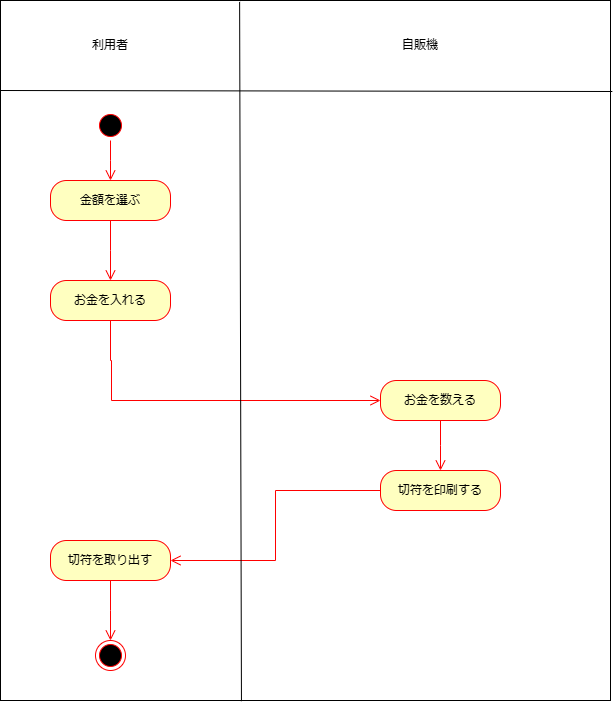

The diagram above was exported from draw.io. Its source (the exported page's mxGraphModel, read from the mxfile embedded in the PNG):
<mxGraphModel dx="880" dy="444" grid="1" gridSize="10" guides="1" tooltips="1" connect="1" arrows="1" fold="1" page="1" pageScale="1" pageWidth="827" pageHeight="1169" math="0" shadow="0">
  <root>
    <mxCell id="0" />
    <mxCell id="1" parent="0" />
    <mxCell id="xkeyIR3C7fxFRsBVZDZF-19" value="" style="rounded=0;whiteSpace=wrap;html=1;" vertex="1" parent="1">
      <mxGeometry x="90" y="70" width="610" height="700" as="geometry" />
    </mxCell>
    <mxCell id="xkeyIR3C7fxFRsBVZDZF-4" value="利用者" style="text;html=1;strokeColor=none;fillColor=none;align=center;verticalAlign=middle;whiteSpace=wrap;rounded=0;" vertex="1" parent="1">
      <mxGeometry x="170" y="100" width="60" height="30" as="geometry" />
    </mxCell>
    <mxCell id="xkeyIR3C7fxFRsBVZDZF-5" value="自販機" style="text;html=1;strokeColor=none;fillColor=none;align=center;verticalAlign=middle;whiteSpace=wrap;rounded=0;" vertex="1" parent="1">
      <mxGeometry x="480" y="100" width="60" height="30" as="geometry" />
    </mxCell>
    <mxCell id="xkeyIR3C7fxFRsBVZDZF-6" value="" style="ellipse;html=1;shape=startState;fillColor=#000000;strokeColor=#ff0000;" vertex="1" parent="1">
      <mxGeometry x="185" y="180" width="30" height="30" as="geometry" />
    </mxCell>
    <mxCell id="xkeyIR3C7fxFRsBVZDZF-7" value="" style="edgeStyle=orthogonalEdgeStyle;html=1;verticalAlign=bottom;endArrow=open;endSize=8;strokeColor=#ff0000;rounded=0;" edge="1" source="xkeyIR3C7fxFRsBVZDZF-6" parent="1">
      <mxGeometry relative="1" as="geometry">
        <mxPoint x="200" y="250" as="targetPoint" />
      </mxGeometry>
    </mxCell>
    <mxCell id="xkeyIR3C7fxFRsBVZDZF-8" value="金額を選ぶ" style="rounded=1;whiteSpace=wrap;html=1;arcSize=40;fontColor=#000000;fillColor=#ffffc0;strokeColor=#ff0000;" vertex="1" parent="1">
      <mxGeometry x="140" y="250" width="120" height="40" as="geometry" />
    </mxCell>
    <mxCell id="xkeyIR3C7fxFRsBVZDZF-9" value="" style="edgeStyle=orthogonalEdgeStyle;html=1;verticalAlign=bottom;endArrow=open;endSize=8;strokeColor=#ff0000;rounded=0;" edge="1" source="xkeyIR3C7fxFRsBVZDZF-8" parent="1">
      <mxGeometry relative="1" as="geometry">
        <mxPoint x="200" y="350" as="targetPoint" />
      </mxGeometry>
    </mxCell>
    <mxCell id="xkeyIR3C7fxFRsBVZDZF-10" value="お金を入れる" style="rounded=1;whiteSpace=wrap;html=1;arcSize=40;fontColor=#000000;fillColor=#ffffc0;strokeColor=#ff0000;" vertex="1" parent="1">
      <mxGeometry x="140" y="350" width="120" height="40" as="geometry" />
    </mxCell>
    <mxCell id="xkeyIR3C7fxFRsBVZDZF-11" value="" style="edgeStyle=orthogonalEdgeStyle;html=1;verticalAlign=bottom;endArrow=open;endSize=8;strokeColor=#ff0000;rounded=0;entryX=0;entryY=0.5;entryDx=0;entryDy=0;exitX=0.5;exitY=1;exitDx=0;exitDy=0;" edge="1" source="xkeyIR3C7fxFRsBVZDZF-10" parent="1">
      <mxGeometry relative="1" as="geometry">
        <mxPoint x="470" y="470" as="targetPoint" />
        <mxPoint x="200" y="400" as="sourcePoint" />
        <Array as="points">
          <mxPoint x="200" y="430" />
          <mxPoint x="201" y="430" />
          <mxPoint x="201" y="470" />
        </Array>
      </mxGeometry>
    </mxCell>
    <mxCell id="xkeyIR3C7fxFRsBVZDZF-14" value="切符を印刷する" style="rounded=1;whiteSpace=wrap;html=1;arcSize=40;fontColor=#000000;fillColor=#ffffc0;strokeColor=#ff0000;" vertex="1" parent="1">
      <mxGeometry x="470" y="540" width="120" height="40" as="geometry" />
    </mxCell>
    <mxCell id="xkeyIR3C7fxFRsBVZDZF-15" value="" style="edgeStyle=orthogonalEdgeStyle;html=1;verticalAlign=bottom;endArrow=open;endSize=8;strokeColor=#ff0000;rounded=0;entryX=1;entryY=0.5;entryDx=0;entryDy=0;" edge="1" source="xkeyIR3C7fxFRsBVZDZF-14" parent="1" target="xkeyIR3C7fxFRsBVZDZF-16">
      <mxGeometry relative="1" as="geometry">
        <mxPoint x="590" y="640" as="targetPoint" />
      </mxGeometry>
    </mxCell>
    <mxCell id="xkeyIR3C7fxFRsBVZDZF-16" value="切符を取り出す" style="rounded=1;whiteSpace=wrap;html=1;arcSize=40;fontColor=#000000;fillColor=#ffffc0;strokeColor=#ff0000;" vertex="1" parent="1">
      <mxGeometry x="140" y="610" width="120" height="40" as="geometry" />
    </mxCell>
    <mxCell id="xkeyIR3C7fxFRsBVZDZF-17" value="" style="edgeStyle=orthogonalEdgeStyle;html=1;verticalAlign=bottom;endArrow=open;endSize=8;strokeColor=#ff0000;rounded=0;" edge="1" source="xkeyIR3C7fxFRsBVZDZF-16" parent="1">
      <mxGeometry relative="1" as="geometry">
        <mxPoint x="200" y="710" as="targetPoint" />
      </mxGeometry>
    </mxCell>
    <mxCell id="xkeyIR3C7fxFRsBVZDZF-18" value="" style="ellipse;html=1;shape=endState;fillColor=#000000;strokeColor=#ff0000;" vertex="1" parent="1">
      <mxGeometry x="185" y="710" width="30" height="30" as="geometry" />
    </mxCell>
    <mxCell id="xkeyIR3C7fxFRsBVZDZF-20" value="" style="endArrow=none;html=1;rounded=0;entryX=1.003;entryY=0.13;entryDx=0;entryDy=0;entryPerimeter=0;" edge="1" parent="1" target="xkeyIR3C7fxFRsBVZDZF-19">
      <mxGeometry width="50" height="50" relative="1" as="geometry">
        <mxPoint x="90" y="160" as="sourcePoint" />
        <mxPoint x="140" y="110" as="targetPoint" />
      </mxGeometry>
    </mxCell>
    <mxCell id="xkeyIR3C7fxFRsBVZDZF-21" value="" style="endArrow=none;html=1;rounded=0;exitX=0.395;exitY=1.001;exitDx=0;exitDy=0;exitPerimeter=0;entryX=0.392;entryY=0.002;entryDx=0;entryDy=0;entryPerimeter=0;" edge="1" parent="1" source="xkeyIR3C7fxFRsBVZDZF-19" target="xkeyIR3C7fxFRsBVZDZF-19">
      <mxGeometry width="50" height="50" relative="1" as="geometry">
        <mxPoint x="332.95" y="220" as="sourcePoint" />
        <mxPoint x="329.9954545454545" y="90" as="targetPoint" />
      </mxGeometry>
    </mxCell>
    <mxCell id="xkeyIR3C7fxFRsBVZDZF-23" value="お金を数える" style="rounded=1;whiteSpace=wrap;html=1;arcSize=40;fontColor=#000000;fillColor=#ffffc0;strokeColor=#ff0000;" vertex="1" parent="1">
      <mxGeometry x="470" y="450" width="120" height="40" as="geometry" />
    </mxCell>
    <mxCell id="xkeyIR3C7fxFRsBVZDZF-24" value="" style="edgeStyle=orthogonalEdgeStyle;html=1;verticalAlign=bottom;endArrow=open;endSize=8;strokeColor=#ff0000;rounded=0;" edge="1" source="xkeyIR3C7fxFRsBVZDZF-23" parent="1">
      <mxGeometry relative="1" as="geometry">
        <mxPoint x="530" y="540" as="targetPoint" />
      </mxGeometry>
    </mxCell>
  </root>
</mxGraphModel>